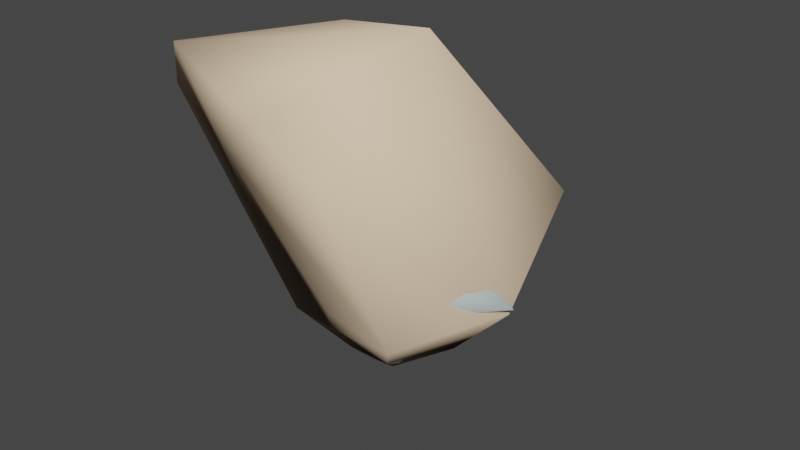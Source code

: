 # Source: w_stickybomb_gib5.blend  (saved by Blender 2.92.15; exported with 4.5.12 LTS)
import bpy
from mathutils import Matrix  # noqa: F401  (used for matrix-valued properties, if any)

bpy.ops.wm.read_factory_settings(use_empty=True)
scene = bpy.context.scene
scene.name = 'w_stickybomb_gib5.qc'

# ---- materials (node trees are filled in below, after node groups)
mat_w_stickybomb_destroyed = bpy.data.materials.new('w_stickybomb_destroyed')
mat_w_stickybomb_destroyed.use_transparent_shadow = False
mat_w_stickybomb_destroyed.diffuse_color = (0.6642, 0.7346, 0.745, 1.0)
mat_phy = bpy.data.materials.new('  phy')
mat_phy.use_transparent_shadow = False
mat_phy.diffuse_color = (0.8925, 0.6687, 0.461, 1.0)

# ---- material node trees

# ---- world
world_world = bpy.data.worlds.new('World'); scene.world = world_world
world_world.use_nodes = True; world_world.node_tree.nodes.clear()
_N = world_world.node_tree.nodes; _L = world_world.node_tree.links
n0 = _N.new('ShaderNodeOutputWorld'); n0.name = 'World Output'; n0.location = (300, 300)
n1 = _N.new('ShaderNodeBackground'); n1.name = 'Background'; n1.location = (10, 300)
n1.inputs[0].default_value = (0.05088, 0.05088, 0.05088, 1.0)
_L.new(n1.outputs[0], n0.inputs[0])
n0.is_active_output = True
world_world.color = (0.05088, 0.05088, 0.05088)
world_world.use_sun_shadow = False
world_world.sun_shadow_jitter_overblur = 0.0

# ---- meshes
me_w_stickybomb_gib5 = bpy.data.meshes.new('w_stickybomb_gib5')
me_w_stickybomb_gib5.from_pydata([(0.6358, 3.672, -1.712), (0.3429, 3.752, -1.776), (-0.04223, 2.728, -1.439), (2.402, 2.025, -2.775), (1.893, 3.3, -1.776), (2.907, 2.449, -1.776), (1.564, 2.729, -2.775), (0.6499, 3.752, -1.776), (0.5355, 3.103, -2.775), (-0.1043, 3.103, -2.775), (0.2654, 2.359, -3.453), (0.337, 1.978, -3.735), (0.9924, 1.739, -3.735), (1.728, 1.46, -3.514), (2.67, 0.9761, -3.025), (2.949, 1.078, -2.775), (3.569, 1.303, -1.776), (3.372, 0.8692, -2.189), (3.671, 0.7219, -1.776), (3.644, 0.0, -2.01), (3.798, 0.0, -1.776), (3.72, -0.4431, -1.776), (1.865, 0.5021, -1.911), (2.51, -0.5546, -1.464), (2.314, 0.4766, -1.47), (-0.5113, 2.247, -2.253), (-0.1812, 1.252, -2.952), (1.395, 1.61, -2.045), (0.9364, 0.9487, -2.837), (1.681, 0.5665, -2.451), (1.585, 1.63, -1.455), (2.001, 1.5, -0.7097), (2.715, 0.2459, -0.6908), (2.783, -0.8934, -0.8821), (0.8982, -0.9714, 2.858), (1.17, -1.554, 2.45), (0.2648, -1.642, 2.888), (1.366, -0.9681, 2.534), (1.469, -1.805, 2.131), (1.85, -1.01, 1.95), (2.218, -1.533, 1.342), (2.2, -0.6, 1.51), (2.48, -1.212, 1.1), (2.82, -1.097, 0.8494), (2.798, -0.1394, 0.2623), (2.19, 1.56, 0.09), (0.5162, 2.875, -0.7928), (0.4948, 2.883, 0.6708), (1.095, 2.337, 1.317), (2.1, 0.87, 1.56), (1.969, 0.3802, 2.101), (1.451, 0.06079, 2.518), (0.9207, 0.0667, 2.82), (0.9903, 0.9939, 2.656), (1.469, 1.395, 2.131), (2.027, -1.711, 3.186), (1.527, -1.291, 3.735), (0.5808, -1.889, 3.735), (1.875, -0.6869, 3.735), (2.949, 1.078, 2.775), (1.796, 1.517, 3.44), (1.875, 0.6869, 3.735), (3.139, 0.0, 2.775), (1.997, 0.0, 3.735), (2.949, -1.078, 2.775), (2.402, -2.025, 2.775), (3.35, -1.681, 1.776), (3.569, -1.303, 1.776), (3.798, 0.0, 1.776), (3.569, 1.303, 1.776), (2.907, 2.449, 1.776), (2.402, 2.025, 2.775), (2.005, 3.206, 1.776), (3.717, 0.0, 1.712), (4.113, -1.13, 1.152), (4.312, 0.0, 1.152), (3.492, -1.275, 1.712), (3.492, 1.275, 1.712), (2.845, 2.397, 1.712), (1.853, 3.229, 1.712), (2.058, 3.585, -0.9263), (2.058, 3.585, -0.05928), (3.159, 2.661, -0.9263), (1.41, 3.84, 0.06), (1.196, 3.899, -0.9263), (4.128, 0.0, -0.9263), (3.878, 1.416, 0.9263), (4.128, 0.0, 0.9263), (3.878, 1.416, -0.9263), (3.159, 2.661, 0.9263), (2.058, 3.585, 0.9263), (1.169, 3.909, 0.9263), (4.051, 1.479, 1.152), (3.3, 2.779, 1.152), (2.15, 3.744, 1.152), (1.828, 3.861, 1.152), (3.699, -0.4974, -1.612), (3.707, 0.0, -1.642), (3.492, 1.275, -1.712), (2.845, 2.397, -1.712), (1.853, 3.229, -1.712), (2.116, 3.664, -4.213), (1.166, 3.191, -2.343), (1.749, 3.029, -2.192), (0.7054, 3.016, -2.725), (0.5821, 2.586, -3.159), (0.8539, 2.102, -3.442), (1.394, 1.791, -3.442), (1.949, 1.797, -3.159), (2.259, 2.119, -2.725), (2.18, 2.605, -2.343), (3.959, 0.585, -0.6968), (3.959, 0.8962, -0.1577), (5.984, 0.0, 0.000379), (3.959, 0.7881, 0.4554), (3.959, 0.3112, 0.8555), (3.959, -0.3112, 0.8555), (3.959, -0.7881, 0.4554), (3.959, -0.8962, -0.1577), (3.959, -0.585, -0.6968), (3.959, 0.0, -0.9097), (3.483, 0.0, 2.178), (3.332, 0.5856, 2.329), (4.231, 0.0, 4.213), (2.951, 0.8972, 2.711), (2.517, 0.789, 3.145), (2.233, 0.3116, 3.428), (2.233, -0.3116, 3.428), (2.517, -0.789, 3.145), (2.951, -0.8972, 2.711), (3.332, -0.5856, 2.329), (1.296, 4.171, -1.232), (3.396, 2.281, 0.4554), (3.472, 2.205, -0.1577), (4.231, 4.231, 0.000379), (3.252, 2.425, -0.6968), (2.839, 2.839, -0.9097), (2.425, 3.252, -0.6968), (2.205, 3.472, -0.1577), (2.281, 3.396, 0.4554), (2.618, 3.059, 0.8555), (3.059, 2.618, 0.8555), (4.312, 0.0, -1.152), (4.051, 1.479, -1.152), (3.3, 2.779, -1.152), (2.15, 3.744, -1.152), (3.933, -1.107, 0.9263), (3.982, -0.8269, -0.9263), (4.15, -0.9168, -1.152)], [], [(0, 1, 2), (3, 4, 5), (6, 4, 3), (6, 7, 4), (8, 7, 6), (8, 1, 7), (9, 1, 8), (8, 10, 9), (6, 10, 8), (11, 10, 6), (12, 11, 6), (6, 13, 12), (3, 13, 6), (3, 14, 13), (15, 14, 3), (5, 15, 3), (16, 15, 5), (16, 17, 15), (18, 17, 16), (17, 18, 19), (19, 18, 20), (20, 21, 19), (22, 23, 24), (25, 26, 27), (27, 26, 28), (28, 29, 27), (27, 29, 22), (27, 22, 30), (30, 22, 24), (30, 24, 31), (31, 24, 32), (24, 23, 32), (32, 23, 33), (34, 35, 36), (35, 34, 37), (37, 38, 35), (39, 38, 37), (38, 39, 40), (40, 39, 41), (40, 41, 42), (41, 43, 42), (44, 43, 41), (43, 44, 33), (33, 44, 32), (44, 45, 32), (32, 45, 31), (45, 46, 31), (46, 30, 31), (2, 30, 46), (2, 27, 30), (25, 27, 2), (47, 46, 45), (45, 48, 47), (49, 48, 45), (45, 44, 49), (49, 44, 41), (41, 50, 49), (39, 50, 41), (39, 51, 50), (37, 51, 39), (51, 37, 52), (52, 37, 34), (52, 53, 51), (53, 50, 51), (54, 50, 53), (54, 49, 50), (48, 49, 54), (55, 56, 57), (56, 55, 58), (59, 60, 61), (59, 61, 62), (62, 61, 63), (58, 62, 63), (64, 62, 58), (58, 55, 64), (55, 65, 64), (65, 66, 64), (64, 66, 67), (68, 64, 67), (62, 64, 68), (62, 68, 59), (59, 68, 69), (69, 70, 59), (59, 70, 71), (70, 72, 71), (71, 60, 59), (73, 74, 75), (76, 74, 73), (67, 66, 76), (76, 73, 67), (67, 73, 68), (73, 77, 68), (68, 77, 69), (77, 78, 69), (69, 78, 70), (78, 72, 70), (79, 72, 78), (80, 81, 82), (83, 81, 80), (80, 84, 83), (85, 86, 87), (88, 86, 85), (88, 82, 86), (86, 82, 89), (82, 81, 89), (89, 81, 90), (90, 81, 83), (83, 91, 90), (17, 22, 15), (22, 29, 15), (29, 14, 15), (26, 11, 12), (28, 26, 12), (13, 28, 12), (13, 29, 28), (14, 29, 13), (60, 53, 61), (61, 53, 52), (61, 52, 63), (52, 58, 63), (34, 58, 52), (34, 56, 58), (34, 57, 56), (36, 57, 34), (92, 73, 75), (77, 73, 92), (93, 77, 92), (78, 77, 93), (93, 79, 78), (94, 79, 93), (94, 95, 79), (9, 10, 25), (25, 10, 26), (10, 11, 26), (96, 21, 97), (97, 21, 20), (97, 20, 18), (98, 97, 18), (16, 98, 18), (16, 5, 98), (98, 5, 99), (5, 4, 99), (99, 4, 100), (4, 7, 100), (100, 7, 0), (7, 1, 0), (101, 102, 103), (101, 104, 102), (101, 105, 104), (101, 106, 105), (101, 107, 106), (101, 108, 107), (101, 109, 108), (101, 110, 109), (101, 103, 110), (111, 112, 113), (112, 114, 113), (114, 115, 113), (115, 116, 113), (116, 117, 113), (117, 118, 113), (118, 119, 113), (119, 120, 113), (120, 111, 113), (121, 122, 123), (122, 124, 123), (124, 125, 123), (125, 126, 123), (126, 127, 123), (127, 128, 123), (128, 129, 123), (129, 130, 123), (130, 121, 123), (87, 86, 75), (75, 86, 92), (86, 89, 92), (92, 89, 93), (89, 90, 93), (93, 90, 94), (90, 95, 94), (91, 95, 90), (2, 46, 0), (46, 84, 0), (84, 131, 0), (132, 133, 134), (133, 135, 134), (135, 136, 134), (136, 137, 134), (137, 138, 134), (138, 139, 134), (139, 140, 134), (140, 141, 134), (141, 132, 134), (91, 83, 47), (47, 83, 46), (83, 84, 46), (142, 143, 85), (85, 143, 88), (143, 144, 88), (88, 144, 82), (144, 145, 82), (82, 145, 80), (145, 84, 80), (131, 84, 145), (42, 43, 76), (76, 43, 74), (74, 43, 146), (146, 43, 33), (147, 146, 33), (147, 33, 148), (142, 97, 143), (143, 97, 98), (99, 143, 98), (144, 143, 99), (100, 144, 99), (145, 144, 100), (100, 131, 145), (0, 131, 100), (47, 48, 91), (91, 48, 95), (79, 95, 48), (17, 19, 22), (22, 19, 23), (19, 21, 23), (21, 96, 23), (33, 23, 96), (148, 33, 96), (55, 57, 35), (35, 57, 36), (1, 9, 2), (2, 9, 25), (79, 48, 72), (54, 72, 48), (71, 72, 54), (76, 66, 42), (42, 66, 40), (71, 54, 60), (60, 54, 53), (85, 147, 142), (142, 147, 148), (148, 96, 142), (142, 96, 97), (75, 74, 87), (87, 74, 146), (146, 147, 87), (87, 147, 85), (35, 38, 55), (55, 38, 65), (38, 40, 65), (65, 40, 66)])
me_w_stickybomb_gib5.polygons.foreach_set('use_smooth', [True] * 250)
_k = set([(0, 2), (0, 100), (0, 131), (1, 2), (1, 7), (1, 9), (2, 25), (2, 46), (4, 5), (4, 7), (5, 16), (9, 10), (9, 25), (10, 11), (11, 12), (11, 26), (12, 13), (13, 14), (14, 15), (14, 29), (15, 17), (16, 18), (17, 19), (17, 22), (18, 20), (19, 21), (20, 21), (21, 96), (22, 23), (22, 29), (23, 33), (25, 26), (26, 28), (28, 29), (32, 33), (33, 43), (33, 148), (34, 36), (34, 52), (35, 36), (35, 38), (35, 55), (36, 57), (38, 40), (40, 42), (40, 66), (42, 43), (42, 76), (46, 47), (46, 84), (47, 48), (47, 91), (48, 54), (48, 79), (52, 53), (53, 54), (53, 60), (54, 71), (55, 57), (55, 65), (56, 57), (56, 58), (58, 63), (60, 61), (60, 71), (61, 63), (65, 66), (66, 67), (66, 76), (67, 68), (68, 69), (69, 70), (70, 72), (71, 72), (72, 79), (73, 76), (73, 77), (74, 75), (74, 76), (74, 146), (75, 92), (77, 78), (78, 79), (79, 95), (80, 82), (80, 84), (82, 88), (83, 84), (83, 91), (84, 131), (85, 88), (85, 147), (86, 87), (86, 89), (87, 146), (89, 90), (90, 91), (91, 95), (92, 93), (93, 94), (94, 95), (96, 97), (96, 148), (97, 98), (98, 99), (99, 100), (131, 145), (142, 143), (142, 148), (143, 144), (144, 145), (146, 147), (147, 148)])
me_w_stickybomb_gib5.attributes.new('sharp_edge', 'BOOLEAN', 'EDGE').data.foreach_set('value', [ (min(e.vertices), max(e.vertices)) in _k for e in me_w_stickybomb_gib5.edges])
_uv = me_w_stickybomb_gib5.uv_layers.new(name='UVMap')
_uv.uv.foreach_set('vector', [0.845, 0.3506, 0.8489, 0.3464, 0.8648, 0.3607, 0.6194, 0.5765, 0.578, 0.7082, 0.6774, 0.6252, 0.5402, 0.6428, 0.578, 0.7082, 0.6194, 0.5765, 0.5402, 0.6428, 0.4563, 0.7525, 0.578, 0.7082, 0.4432, 0.6781, 0.4563, 0.7525, 0.5402, 0.6428, 0.4432, 0.6781, 0.4263, 0.7525, 0.4563, 0.7525, 0.3828, 0.6781, 0.4263, 0.7525, 0.4432, 0.6781, 0.4432, 0.6781, 0.429, 0.598, 0.3828, 0.6781, 0.5402, 0.6428, 0.429, 0.598, 0.4432, 0.6781, 0.4232, 0.5646, 0.429, 0.598, 0.5402, 0.6428, 0.4826, 0.5431, 0.4232, 0.5646, 0.5402, 0.6428, 0.5402, 0.6428, 0.5513, 0.5194, 0.4826, 0.5431, 0.6194, 0.5765, 0.5513, 0.5194, 0.5402, 0.6428, 0.6194, 0.5765, 0.6428, 0.4768, 0.5513, 0.5194, 0.671, 0.487, 0.6428, 0.4768, 0.6194, 0.5765, 0.6774, 0.6252, 0.671, 0.487, 0.6194, 0.5765, 0.7419, 0.5128, 0.671, 0.487, 0.6774, 0.6252, 0.7419, 0.5128, 0.7184, 0.4688, 0.671, 0.487, 0.7519, 0.456, 0.7184, 0.4688, 0.7419, 0.5128, 0.7184, 0.4688, 0.7519, 0.456, 0.7467, 0.3853, 0.7467, 0.3853, 0.7519, 0.456, 0.7643, 0.3853, 0.7643, 0.3853, 0.7567, 0.342, 0.7467, 0.3853, 0.0, 0.0, 0.0, 0.0, 0.0, 0.0, 0.0, 0.0, 0.0, 0.0, 0.0, 0.0, 0.0, 0.0, 0.0, 0.0, 0.0, 0.0, 0.0, 0.0, 0.0, 0.0, 0.0, 0.0, 0.0, 0.0, 0.0, 0.0, 0.0, 0.0, 0.0, 0.0, 0.0, 0.0, 0.0, 0.0, 0.0, 0.0, 0.0, 0.0, 0.0, 0.0, 0.0, 0.0, 0.0, 0.0, 0.0, 0.0, 0.0, 0.0, 0.0, 0.0, 0.0, 0.0, 0.0, 0.0, 0.0, 0.0, 0.0, 0.0, 0.0, 0.0, 0.0, 0.0, 0.0, 0.0, 0.0, 0.0, 0.0, 0.0, 0.0, 0.0, 0.0, 0.0, 0.0, 0.0, 0.0, 0.0, 0.0, 0.0, 0.0, 0.0, 0.0, 0.0, 0.0, 0.0, 0.0, 0.0, 0.0, 0.0, 0.0, 0.0, 0.0, 0.0, 0.0, 0.0, 0.0, 0.0, 0.0, 0.0, 0.0, 0.0, 0.0, 0.0, 0.0, 0.0, 0.0, 0.0, 0.0, 0.0, 0.0, 0.0, 0.0, 0.0, 0.0, 0.0, 0.0, 0.0, 0.0, 0.0, 0.0, 0.0, 0.0, 0.0, 0.0, 0.0, 0.0, 0.0, 0.0, 0.0, 0.0, 0.0, 0.0, 0.0, 0.0, 0.0, 0.0, 0.0, 0.0, 0.0, 0.0, 0.0, 0.0, 0.0, 0.0, 0.0, 0.0, 0.0, 0.0, 0.0, 0.0, 0.0, 0.0, 0.0, 0.0, 0.0, 0.0, 0.0, 0.0, 0.0, 0.0, 0.0, 0.0, 0.0, 0.0, 0.0, 0.0, 0.0, 0.0, 0.0, 0.0, 0.0, 0.0, 0.0, 0.0, 0.0, 0.0, 0.0, 0.0, 0.0, 0.0, 0.0, 0.0, 0.0, 0.0, 0.0, 0.0, 0.0, 0.0, 0.0, 0.0, 0.0, 0.0, 0.0, 0.0, 0.0, 0.0, 0.0, 0.0, 0.0, 0.0, 0.0, 0.0, 0.0, 0.0, 0.0, 0.0, 0.0, 0.0, 0.0, 0.0, 0.0, 0.0, 0.0, 0.0, 0.0, 0.0, 0.0, 0.0, 0.0, 0.0, 0.0, 0.0, 0.0, 0.0, 0.0, 0.0, 0.0, 0.0, 0.0, 0.0, 0.0, 0.0, 0.0, 0.0, 0.0, 0.0, 0.0, 0.0, 0.0, 0.0, 0.0, 0.0, 0.0, 0.0, 0.0, 0.0, 0.0, 0.0, 0.0, 0.0, 0.0, 0.0, 0.0, 0.0, 0.0, 0.0, 0.0, 0.0, 0.0, 0.0, 0.0, 0.0, 0.0, 0.0, 0.0, 0.0, 0.0, 0.0, 0.0, 0.5815, 0.2259, 0.531, 0.2683, 0.4453, 0.214, 0.531, 0.2683, 0.5815, 0.2259, 0.5627, 0.323, 0.671, 0.487, 0.5582, 0.5252, 0.5627, 0.4476, 0.671, 0.487, 0.5627, 0.4476, 0.6889, 0.3853, 0.6889, 0.3853, 0.5627, 0.4476, 0.5736, 0.3853, 0.5627, 0.323, 0.6889, 0.3853, 0.5736, 0.3853, 0.6709, 0.2836, 0.6889, 0.3853, 0.5627, 0.323, 0.5627, 0.323, 0.5815, 0.2259, 0.6709, 0.2836, 0.5815, 0.2259, 0.6193, 0.1942, 0.6709, 0.2836, 0.6193, 0.1942, 0.7205, 0.2208, 0.6709, 0.2836, 0.6709, 0.2836, 0.7205, 0.2208, 0.7419, 0.2578, 0.7643, 0.3853, 0.6709, 0.2836, 0.7419, 0.2578, 0.6889, 0.3853, 0.6709, 0.2836, 0.7643, 0.3853, 0.6889, 0.3853, 0.7643, 0.3853, 0.671, 0.487, 0.671, 0.487, 0.7643, 0.3853, 0.7419, 0.5128, 0.7419, 0.5128, 0.6774, 0.6252, 0.671, 0.487, 0.671, 0.487, 0.6774, 0.6252, 0.6194, 0.5765, 0.6774, 0.6252, 0.5889, 0.699, 0.6194, 0.5765, 0.6194, 0.5765, 0.5582, 0.5252, 0.671, 0.487, 0.9932, 0.9933, 0.9143, 0.9362, 0.9932, 0.9362, 0.89, 0.9933, 0.9143, 0.9362, 0.9932, 0.9933, 0.7419, 0.2578, 0.7205, 0.2208, 0.749, 0.2554, 0.749, 0.2554, 0.7718, 0.3854, 0.7419, 0.2578, 0.7419, 0.2578, 0.7718, 0.3854, 0.7643, 0.3853, 0.7718, 0.3854, 0.7489, 0.5155, 0.7643, 0.3853, 0.7643, 0.3853, 0.7489, 0.5155, 0.7419, 0.5128, 0.7489, 0.5155, 0.683, 0.6301, 0.7419, 0.5128, 0.7419, 0.5128, 0.683, 0.6301, 0.6774, 0.6252, 0.683, 0.6301, 0.5889, 0.699, 0.6774, 0.6252, 0.5817, 0.7146, 0.5889, 0.699, 0.683, 0.6301, 0.6631, 0.7785, 0.6631, 0.8424, 0.7741, 0.7785, 0.5912, 0.8514, 0.6631, 0.8424, 0.6631, 0.7785, 0.6631, 0.7785, 0.5924, 0.7785, 0.5912, 0.8514, 0.9966, 0.7785, 0.8853, 0.915, 0.9966, 0.915, 0.8853, 0.7785, 0.8853, 0.915, 0.9966, 0.7785, 0.8853, 0.7785, 0.7741, 0.7785, 0.8853, 0.915, 0.8853, 0.915, 0.7741, 0.7785, 0.7741, 0.915, 0.7741, 0.7785, 0.6631, 0.8424, 0.7741, 0.915, 0.7741, 0.915, 0.6631, 0.8424, 0.6631, 0.915, 0.6631, 0.915, 0.6631, 0.8424, 0.5912, 0.8514, 0.5912, 0.8514, 0.5902, 0.915, 0.6631, 0.915, 0.9461, 0.3049, 0.9188, 0.3153, 0.9371, 0.2942, 0.9188, 0.3153, 0.9137, 0.3059, 0.9371, 0.2942, 0.9137, 0.3059, 0.9306, 0.2909, 0.9371, 0.2942, 0.8774, 0.2943, 0.8846, 0.2733, 0.8975, 0.275, 0.8988, 0.2973, 0.8774, 0.2943, 0.8975, 0.275, 0.9118, 0.28, 0.8988, 0.2973, 0.8975, 0.275, 0.9118, 0.28, 0.9137, 0.3059, 0.8988, 0.2973, 0.9306, 0.2909, 0.9137, 0.3059, 0.9118, 0.28, 0.8467, 0.4651, 0.8651, 0.4512, 0.8582, 0.477, 0.8582, 0.477, 0.8651, 0.4512, 0.88, 0.4607, 0.8582, 0.477, 0.88, 0.4607, 0.8688, 0.4845, 0.88, 0.4607, 0.881, 0.4891, 0.8688, 0.4845, 0.8971, 0.4699, 0.881, 0.4891, 0.88, 0.4607, 0.8971, 0.4699, 0.8939, 0.4907, 0.881, 0.4891, 0.8971, 0.4699, 0.9145, 0.4871, 0.8939, 0.4907, 0.9143, 0.4696, 0.9145, 0.4871, 0.8971, 0.4699, 0.8853, 0.9362, 0.9966, 0.9933, 0.9966, 0.9362, 0.8853, 0.9933, 0.9966, 0.9933, 0.8853, 0.9362, 0.7741, 0.9362, 0.8853, 0.9933, 0.8853, 0.9362, 0.7741, 0.9933, 0.8853, 0.9933, 0.7741, 0.9362, 0.7741, 0.9362, 0.6631, 0.9933, 0.7741, 0.9933, 0.6631, 0.9362, 0.6631, 0.9933, 0.7741, 0.9362, 0.6631, 0.9362, 0.6378, 0.9362, 0.6631, 0.9933, 0.8698, 0.3352, 0.887, 0.325, 0.8821, 0.3513, 0.8821, 0.3513, 0.887, 0.325, 0.9038, 0.3424, 0.887, 0.325, 0.8953, 0.3219, 0.9038, 0.3424, 0.7629, 0.3347, 0.7567, 0.342, 0.7718, 0.3854, 0.7718, 0.3854, 0.7567, 0.342, 0.7643, 0.3853, 0.7718, 0.3854, 0.7643, 0.3853, 0.7519, 0.456, 0.7489, 0.5155, 0.7718, 0.3854, 0.7519, 0.456, 0.7419, 0.5128, 0.7489, 0.5155, 0.7519, 0.456, 0.7419, 0.5128, 0.6774, 0.6252, 0.7489, 0.5155, 0.7489, 0.5155, 0.6774, 0.6252, 0.683, 0.6301, 0.6774, 0.6252, 0.578, 0.7082, 0.683, 0.6301, 0.683, 0.6301, 0.578, 0.7082, 0.5817, 0.7146, 0.578, 0.7082, 0.4563, 0.7525, 0.5817, 0.7146, 0.5817, 0.7146, 0.4563, 0.7525, 0.4577, 0.7598, 0.4563, 0.7525, 0.4263, 0.7525, 0.4577, 0.7598, 0.8575, 0.127, 0.7747, 0.05751, 0.7494, 0.127, 0.8575, 0.127, 0.8387, 0.02054, 0.7747, 0.05751, 0.8575, 0.127, 0.9115, 0.03338, 0.8387, 0.02054, 0.8575, 0.127, 0.9591, 0.09003, 0.9115, 0.03338, 0.8575, 0.127, 0.9591, 0.164, 0.9591, 0.09003, 0.8575, 0.127, 0.9115, 0.2206, 0.9591, 0.164, 0.8575, 0.127, 0.8387, 0.2335, 0.9115, 0.2206, 0.8575, 0.127, 0.7747, 0.1965, 0.8387, 0.2335, 0.8575, 0.127, 0.7494, 0.127, 0.7747, 0.1965, 0.7884, 0.5578, 0.7515, 0.6218, 0.8578, 0.6405, 0.7515, 0.6218, 0.7643, 0.6945, 0.8578, 0.6405, 0.7643, 0.6945, 0.8209, 0.742, 0.8578, 0.6405, 0.8209, 0.742, 0.8947, 0.742, 0.8578, 0.6405, 0.8947, 0.742, 0.9513, 0.6945, 0.8578, 0.6405, 0.9513, 0.6945, 0.9641, 0.6218, 0.8578, 0.6405, 0.9641, 0.6218, 0.9272, 0.5578, 0.8578, 0.6405, 0.9272, 0.5578, 0.8578, 0.5326, 0.8578, 0.6405, 0.8578, 0.5326, 0.7884, 0.5578, 0.8578, 0.6405, 0.7494, 0.127, 0.7747, 0.05751, 0.8575, 0.127, 0.7747, 0.05751, 0.8387, 0.02054, 0.8575, 0.127, 0.8387, 0.02054, 0.9115, 0.03338, 0.8575, 0.127, 0.9115, 0.03338, 0.9591, 0.09003, 0.8575, 0.127, 0.9591, 0.09003, 0.9591, 0.164, 0.8575, 0.127, 0.9591, 0.164, 0.9115, 0.2206, 0.8575, 0.127, 0.9115, 0.2206, 0.8387, 0.2335, 0.8575, 0.127, 0.8387, 0.2335, 0.7747, 0.1965, 0.8575, 0.127, 0.7747, 0.1965, 0.7494, 0.127, 0.8575, 0.127, 0.9966, 0.915, 0.8853, 0.915, 0.9966, 0.9362, 0.9966, 0.9362, 0.8853, 0.915, 0.8853, 0.9362, 0.8853, 0.915, 0.7741, 0.915, 0.8853, 0.9362, 0.8853, 0.9362, 0.7741, 0.915, 0.7741, 0.9362, 0.7741, 0.915, 0.6631, 0.915, 0.7741, 0.9362, 0.7741, 0.9362, 0.6631, 0.915, 0.6631, 0.9362, 0.6631, 0.915, 0.6378, 0.9362, 0.6631, 0.9362, 0.5902, 0.915, 0.6378, 0.9362, 0.6631, 0.915, 0.8648, 0.3607, 0.8532, 0.3719, 0.845, 0.3506, 0.8532, 0.3719, 0.8317, 0.3635, 0.845, 0.3506, 0.8317, 0.3635, 0.8281, 0.3565, 0.845, 0.3506, 0.9513, 0.6945, 0.9641, 0.6218, 0.8578, 0.6405, 0.9641, 0.6218, 0.9272, 0.5578, 0.8578, 0.6405, 0.9272, 0.5578, 0.8578, 0.5326, 0.8578, 0.6405, 0.8578, 0.5326, 0.7884, 0.5578, 0.8578, 0.6405, 0.7884, 0.5578, 0.7515, 0.6218, 0.8578, 0.6405, 0.7515, 0.6218, 0.7643, 0.6945, 0.8578, 0.6405, 0.7643, 0.6945, 0.8209, 0.742, 0.8578, 0.6405, 0.8209, 0.742, 0.8947, 0.742, 0.8578, 0.6405, 0.8947, 0.742, 0.9513, 0.6945, 0.8578, 0.6405, 0.8235, 0.3981, 0.8256, 0.3814, 0.8468, 0.3985, 0.8468, 0.3985, 0.8256, 0.3814, 0.8532, 0.3719, 0.8256, 0.3814, 0.8317, 0.3635, 0.8532, 0.3719, 0.9966, 0.9362, 0.8853, 0.9362, 0.9966, 0.915, 0.9966, 0.915, 0.8853, 0.9362, 0.8853, 0.915, 0.8853, 0.9362, 0.7741, 0.9362, 0.8853, 0.915, 0.8853, 0.915, 0.7741, 0.9362, 0.7741, 0.915, 0.7741, 0.9362, 0.6631, 0.9362, 0.7741, 0.915, 0.7741, 0.915, 0.6631, 0.9362, 0.6631, 0.915, 0.6631, 0.9362, 0.5924, 0.915, 0.6631, 0.915, 0.5709, 0.9362, 0.5924, 0.915, 0.6631, 0.9362, 0.9289, 0.3855, 0.9357, 0.3809, 0.9469, 0.3982, 0.9469, 0.3982, 0.9357, 0.3809, 0.9592, 0.3883, 0.9592, 0.3883, 0.9357, 0.3809, 0.9562, 0.3838, 0.9562, 0.3838, 0.9357, 0.3809, 0.9373, 0.3484, 0.9596, 0.349, 0.9562, 0.3838, 0.9373, 0.3484, 0.9596, 0.349, 0.9373, 0.3484, 0.9629, 0.3446, 0.9966, 0.9362, 0.9966, 0.9933, 0.8853, 0.9362, 0.8853, 0.9362, 0.9966, 0.9933, 0.8853, 0.9933, 0.7741, 0.9933, 0.8853, 0.9362, 0.8853, 0.9933, 0.7741, 0.9362, 0.8853, 0.9362, 0.7741, 0.9933, 0.6631, 0.9933, 0.7741, 0.9362, 0.7741, 0.9933, 0.6631, 0.9362, 0.7741, 0.9362, 0.6631, 0.9933, 0.6631, 0.9933, 0.5709, 0.9362, 0.6631, 0.9362, 0.5523, 0.9933, 0.5709, 0.9362, 0.6631, 0.9933, 0.8468, 0.3985, 0.8464, 0.4178, 0.8235, 0.3981, 0.8235, 0.3981, 0.8464, 0.4178, 0.8151, 0.408, 0.8236, 0.4213, 0.8151, 0.408, 0.8464, 0.4178, 0.9461, 0.3049, 0.9536, 0.3205, 0.9188, 0.3153, 0.9188, 0.3153, 0.9536, 0.3205, 0.9323, 0.3358, 0.9536, 0.3205, 0.9549, 0.3298, 0.9323, 0.3358, 0.9549, 0.3298, 0.9545, 0.333, 0.9323, 0.3358, 0.9373, 0.3484, 0.9323, 0.3358, 0.9545, 0.333, 0.9629, 0.3446, 0.9373, 0.3484, 0.9545, 0.333, 0.9099, 0.426, 0.8813, 0.4304, 0.8975, 0.4087, 0.8975, 0.4087, 0.8813, 0.4304, 0.8793, 0.4131, 0.8489, 0.3464, 0.8698, 0.3352, 0.8648, 0.3607, 0.8648, 0.3607, 0.8698, 0.3352, 0.8821, 0.3513, 0.8236, 0.4213, 0.8464, 0.4178, 0.8222, 0.4241, 0.8539, 0.4409, 0.8222, 0.4241, 0.8464, 0.4178, 0.8325, 0.4521, 0.8222, 0.4241, 0.8539, 0.4409, 0.9469, 0.3982, 0.9413, 0.404, 0.9289, 0.3855, 0.9289, 0.3855, 0.9413, 0.404, 0.9223, 0.3915, 0.8325, 0.4521, 0.8539, 0.4409, 0.8467, 0.4651, 0.8467, 0.4651, 0.8539, 0.4409, 0.8651, 0.4512, 0.9932, 0.915, 0.9329, 0.915, 0.9932, 0.9362, 0.9932, 0.9362, 0.9329, 0.915, 0.9292, 0.9362, 0.9292, 0.9362, 0.9529, 0.9933, 0.9932, 0.9362, 0.9932, 0.9362, 0.9529, 0.9933, 0.9932, 0.9933, 0.9932, 0.9362, 0.9143, 0.9362, 0.9932, 0.915, 0.9932, 0.915, 0.9143, 0.9362, 0.9125, 0.915, 0.9125, 0.915, 0.9329, 0.7785, 0.9932, 0.915, 0.9932, 0.915, 0.9329, 0.7785, 0.9932, 0.7785, 0.8975, 0.4087, 0.9056, 0.404, 0.9099, 0.426, 0.9099, 0.426, 0.9056, 0.404, 0.9202, 0.4199, 0.9056, 0.404, 0.9223, 0.3915, 0.9202, 0.4199, 0.9202, 0.4199, 0.9223, 0.3915, 0.9413, 0.404])
me_w_stickybomb_gib5.materials.append(mat_w_stickybomb_destroyed)
me_w_stickybomb_gib5.use_remesh_fix_poles = True
me_w_stickybomb_gib5.use_remesh_preserve_attributes = False
me_w_stickybomb_gib5.use_mirror_vertex_groups = False
me_w_stickybomb_gib5.update()
me_w_stickybomb_gib5.normals_split_custom_set([tuple(v) for v in zip(*[iter([0.03576, 0.5289, 0.8479, -0.05478, 0.4922, 0.8688, -0.108, 0.3472, 0.9316, 0.572, 0.4799, -0.6652, 0.4174, 0.723, -0.5505, 0.6395, 0.5366, -0.5505, 0.3735, 0.6465, -0.6652, 0.4174, 0.723, -0.5505, 0.572, 0.4799, -0.6652, 0.3735, 0.6465, -0.6652, 0.145, 0.8221, -0.5505, 0.4174, 0.723, -0.5505, 0.1297, 0.7407, -0.6592, 0.145, 0.8221, -0.5505, 0.3735, 0.6465, -0.6652, 0.1297, 0.7407, -0.6592, 0.0, 0.8387, -0.5446, 0.145, 0.8221, -0.5505, -2.1e-08, 0.7623, -0.6472, 0.0, 0.8387, -0.5446, 0.1297, 0.7407, -0.6592, 0.1297, 0.7407, -0.6592, 0.1122, 0.6458, -0.7552, -2.1e-08, 0.7623, -0.6472, 0.3735, 0.6465, -0.6652, 0.1122, 0.6458, -0.7552, 0.1297, 0.7407, -0.6592, 0.2227, 0.6099, -0.7606, 0.1122, 0.6458, -0.7552, 0.3735, 0.6465, -0.6652, 0.322, 0.557, -0.7656, 0.2227, 0.6099, -0.7606, 0.3735, 0.6465, -0.6652, 0.3735, 0.6465, -0.6652, 0.4928, 0.4135, -0.7656, 0.322, 0.557, -0.7656, 0.572, 0.4799, -0.6652, 0.4928, 0.4135, -0.7656, 0.3735, 0.6465, -0.6652, 0.572, 0.4799, -0.6652, 0.5621, 0.3245, -0.7608, 0.4928, 0.4135, -0.7656, 0.7175, 0.3018, -0.6278, 0.5621, 0.3245, -0.7608, 0.572, 0.4799, -0.6652, 0.6395, 0.5366, -0.5505, 0.7175, 0.3018, -0.6278, 0.572, 0.4799, -0.6652, 0.7845, 0.2855, -0.5505, 0.7175, 0.3018, -0.6278, 0.6395, 0.5366, -0.5505, 0.7845, 0.2855, -0.5505, 0.8259, 0.1456, -0.5446, 0.7175, 0.3018, -0.6278, 0.8259, 0.1456, -0.5446, 0.8259, 0.1456, -0.5446, 0.7845, 0.2855, -0.5505, 0.8259, 0.1456, -0.5446, 0.8259, 0.1456, -0.5446, 0.8348, 6.311e-06, -0.5505, 0.8348, 6.311e-06, -0.5505, 0.8259, 0.1456, -0.5446, 0.8348, 5.509e-06, -0.5505, 0.8348, 5.509e-06, -0.5505, 0.8259, -0.1456, -0.5446, 0.8348, 6.311e-06, -0.5505, -0.7491, -0.3142, 0.5832, -0.8188, -0.1391, 0.557, -0.822, -0.2949, 0.4871, -0.3463, -0.716, 0.6062, -0.2742, -0.632, 0.7249, -0.5748, -0.5779, 0.5794, -0.5748, -0.5779, 0.5794, -0.2742, -0.632, 0.7249, -0.5245, -0.542, 0.6566, -0.5245, -0.542, 0.6566, -0.7352, -0.4113, 0.5388, -0.5748, -0.5779, 0.5794, -0.5748, -0.5779, 0.5794, -0.7352, -0.4113, 0.5388, -0.7491, -0.3142, 0.5832, -0.5748, -0.5779, 0.5794, -0.7491, -0.3142, 0.5832, -0.6636, -0.6094, 0.4339, -0.6636, -0.6094, 0.4339, -0.7491, -0.3142, 0.5832, -0.822, -0.2949, 0.4871, -0.6636, -0.6094, 0.4339, -0.822, -0.2949, 0.4871, -0.7589, -0.6115, 0.224, -0.7589, -0.6115, 0.224, -0.822, -0.2949, 0.4871, -0.9378, -0.2764, 0.2101, -0.822, -0.2949, 0.4871, -0.8188, -0.1391, 0.557, -0.9378, -0.2764, 0.2101, -0.9378, -0.2764, 0.2101, -0.8188, -0.1391, 0.557, -0.9092, -0.1442, 0.3906, -0.5102, 0.2279, -0.8293, -0.5621, 0.3062, -0.7683, -0.4339, 0.3725, -0.8204, -0.5621, 0.3062, -0.7683, -0.5102, 0.2279, -0.8293, -0.6292, 0.1627, -0.76, -0.6292, 0.1627, -0.76, -0.7373, 0.2011, -0.645, -0.5621, 0.3062, -0.7683, -0.7844, 0.1356, -0.6053, -0.7373, 0.2011, -0.645, -0.6292, 0.1627, -0.76, -0.7373, 0.2011, -0.645, -0.7844, 0.1356, -0.6053, -0.7602, 0.1324, -0.636, -0.7602, 0.1324, -0.636, -0.7844, 0.1356, -0.6053, -0.8476, -0.02766, -0.53, -0.7602, 0.1324, -0.636, -0.8476, -0.02766, -0.53, -0.7754, -0.05633, -0.629, -0.8476, -0.02766, -0.53, -0.9486, -0.134, -0.2867, -0.7754, -0.05633, -0.629, -0.9504, -0.2297, -0.2098, -0.9486, -0.134, -0.2867, -0.8476, -0.02766, -0.53, -0.9486, -0.134, -0.2867, -0.9504, -0.2297, -0.2098, -0.9987, -0.03589, 0.0366, -0.9987, -0.03589, 0.0366, -0.9504, -0.2297, -0.2098, -0.9378, -0.2764, 0.2101, -0.9504, -0.2297, -0.2098, -0.8358, -0.5387, -0.1062, -0.9378, -0.2764, 0.2101, -0.9378, -0.2764, 0.2101, -0.8358, -0.5387, -0.1062, -0.7589, -0.6115, 0.224, -0.8358, -0.5387, -0.1062, -0.6152, -0.7498, 0.2435, -0.7589, -0.6115, 0.224, -0.6152, -0.7498, 0.2435, -0.6636, -0.6094, 0.4339, -0.7589, -0.6115, 0.224, -0.4933, -0.7489, 0.4425, -0.6636, -0.6094, 0.4339, -0.6152, -0.7498, 0.2435, -0.4933, -0.7489, 0.4425, -0.5748, -0.5779, 0.5794, -0.6636, -0.6094, 0.4339, -0.3463, -0.716, 0.6062, -0.5748, -0.5779, 0.5794, -0.4933, -0.7489, 0.4425, -0.6853, -0.7245, -0.07386, -0.6152, -0.7498, 0.2435, -0.8358, -0.5387, -0.1062, -0.8358, -0.5387, -0.1062, -0.7488, -0.5878, -0.3061, -0.6853, -0.7245, -0.07386, -0.8669, -0.3529, -0.3521, -0.7488, -0.5878, -0.3061, -0.8358, -0.5387, -0.1062, -0.8358, -0.5387, -0.1062, -0.9504, -0.2297, -0.2098, -0.8669, -0.3529, -0.3521, -0.8669, -0.3529, -0.3521, -0.9504, -0.2297, -0.2098, -0.8476, -0.02766, -0.53, -0.8476, -0.02766, -0.53, -0.785, -0.1545, -0.5999, -0.8669, -0.3529, -0.3521, -0.7844, 0.1356, -0.6053, -0.785, -0.1545, -0.5999, -0.8476, -0.02766, -0.53, -0.7844, 0.1356, -0.6053, -0.5881, -0.05832, -0.8067, -0.785, -0.1545, -0.5999, -0.6292, 0.1627, -0.76, -0.5881, -0.05832, -0.8067, -0.7844, 0.1356, -0.6053, -0.5881, -0.05832, -0.8067, -0.6292, 0.1627, -0.76, -0.512, -0.05502, -0.8572, -0.512, -0.05502, -0.8572, -0.6292, 0.1627, -0.76, -0.5102, 0.2279, -0.8293, -0.512, -0.05502, -0.8572, -0.5383, -0.168, -0.8258, -0.5881, -0.05832, -0.8067, -0.5383, -0.168, -0.8258, -0.785, -0.1545, -0.5999, -0.5881, -0.05832, -0.8067, -0.7007, -0.3733, -0.608, -0.785, -0.1545, -0.5999, -0.5383, -0.168, -0.8258, -0.7007, -0.3733, -0.608, -0.8669, -0.3529, -0.3521, -0.785, -0.1545, -0.5999, -0.7488, -0.5878, -0.3061, -0.8669, -0.3529, -0.3521, -0.7007, -0.3733, -0.608, 0.5147, -0.3867, 0.7652, 0.4636, -0.4472, 0.7649, 0.3535, -0.559, 0.75, 0.4636, -0.4472, 0.7649, 0.5147, -0.3867, 0.7652, 0.5911, -0.2554, 0.7651, 0.7016, 0.2554, 0.6652, 0.5621, 0.3245, 0.7608, 0.6045, 0.22, 0.7656, 0.7016, 0.2554, 0.6652, 0.6045, 0.22, 0.7656, 0.7466, 2.65e-07, 0.6652, 0.7466, 2.65e-07, 0.6652, 0.6045, 0.22, 0.7656, 0.6433, 0.0, 0.7656, 0.5911, -0.2554, 0.7651, 0.7466, 2.65e-07, 0.6652, 0.6433, 0.0, 0.7656, 0.6751, -0.2701, 0.6865, 0.7466, 2.65e-07, 0.6652, 0.5911, -0.2554, 0.7651, 0.5911, -0.2554, 0.7651, 0.5147, -0.3867, 0.7652, 0.6751, -0.2701, 0.6865, 0.5147, -0.3867, 0.7652, 0.651, -0.3758, 0.6596, 0.6751, -0.2701, 0.6865, 0.651, -0.3758, 0.6596, 0.7263, -0.4193, 0.5446, 0.6751, -0.2701, 0.6865, 0.6751, -0.2701, 0.6865, 0.7263, -0.4193, 0.5446, 0.7845, -0.2855, 0.5505, 0.8348, 0.0, 0.5505, 0.6751, -0.2701, 0.6865, 0.7845, -0.2855, 0.5505, 0.7466, 2.65e-07, 0.6652, 0.6751, -0.2701, 0.6865, 0.8348, 0.0, 0.5505, 0.7466, 2.65e-07, 0.6652, 0.8348, 0.0, 0.5505, 0.7016, 0.2554, 0.6652, 0.7016, 0.2554, 0.6652, 0.8348, 0.0, 0.5505, 0.7845, 0.2855, 0.5505, 0.7845, 0.2855, 0.5505, 0.6395, 0.5366, 0.5505, 0.7016, 0.2554, 0.6652, 0.7016, 0.2554, 0.6652, 0.6395, 0.5366, 0.5505, 0.6201, 0.4704, 0.6278, 0.6395, 0.5366, 0.5505, 0.5391, 0.6425, 0.5446, 0.6201, 0.4704, 0.6278, 0.6201, 0.4704, 0.6278, 0.5621, 0.3245, 0.7608, 0.7016, 0.2554, 0.6652, 0.6854, -2.955e-06, 0.7282, 0.6804, -0.12, 0.723, 0.6854, -8.159e-07, 0.7282, 0.6804, -0.12, 0.723, 0.6804, -0.12, 0.723, 0.6854, -2.955e-06, 0.7282, 0.5804, -0.2112, -0.7864, 0.54, -0.3117, -0.7818, 0.5804, -0.2113, -0.7864, 0.5804, -0.2113, -0.7864, 0.6176, 1.709e-07, -0.7865, 0.5804, -0.2112, -0.7864, 0.5804, -0.2112, -0.7864, 0.6176, 1.709e-07, -0.7865, 0.6176, -2.769e-06, -0.7865, 0.6176, 1.709e-07, -0.7865, 0.5804, 0.2113, -0.7864, 0.6176, -2.769e-06, -0.7865, 0.6176, -2.769e-06, -0.7865, 0.5804, 0.2113, -0.7864, 0.5804, 0.2113, -0.7864, 0.5804, 0.2113, -0.7864, 0.4731, 0.397, -0.7865, 0.5804, 0.2113, -0.7864, 0.5804, 0.2113, -0.7864, 0.4731, 0.397, -0.7865, 0.4731, 0.397, -0.7865, 0.4731, 0.397, -0.7865, 0.4008, 0.4776, -0.7818, 0.4731, 0.397, -0.7865, 0.4008, 0.4776, -0.7818, 0.4008, 0.4776, -0.7818, 0.4731, 0.397, -0.7865, 0.456, 0.8899, -0.005656, 0.5111, 0.8595, 0.0, 0.766, 0.6428, 0.0, 0.35, 0.9368, 0.0008317, 0.5111, 0.8595, 0.0, 0.456, 0.8899, -0.005656, 0.456, 0.8899, -0.005656, 0.342, 0.9395, -0.01816, 0.35, 0.9368, 0.0008317, 1.0, 7.706e-08, 0.0, 0.9397, 0.342, 0.0, 1.0, 1.686e-06, -2.688e-07, 0.9397, 0.342, 0.0, 0.9397, 0.342, 0.0, 1.0, 7.706e-08, 0.0, 0.9397, 0.342, 0.0, 0.766, 0.6428, 0.0, 0.9397, 0.342, 0.0, 0.9397, 0.342, 0.0, 0.766, 0.6428, 0.0, 0.766, 0.6428, 0.0, 0.766, 0.6428, 0.0, 0.5111, 0.8595, 0.0, 0.766, 0.6428, 0.0, 0.766, 0.6428, 0.0, 0.5111, 0.8595, 0.0, 0.456, 0.8899, 0.006982, 0.456, 0.8899, 0.006982, 0.5111, 0.8595, 0.0, 0.35, 0.9368, 0.0008317, 0.35, 0.9368, 0.0008317, 0.3419, 0.9395, 0.02068, 0.456, 0.8899, 0.006982, 0.2465, -0.9266, -0.2839, 0.2465, -0.9266, -0.2839, 0.2465, -0.9266, -0.2839, 0.2465, -0.9266, -0.2839, 0.2465, -0.9266, -0.2839, 0.2465, -0.9266, -0.2839, 0.2465, -0.9266, -0.2839, 0.2465, -0.9266, -0.2839, 0.2465, -0.9266, -0.2839, -0.1449, -0.7156, -0.6834, -0.1449, -0.7156, -0.6834, -0.1449, -0.7155, -0.6834, -0.1014, -0.7405, -0.6644, -0.1449, -0.7156, -0.6834, -0.1449, -0.7155, -0.6834, -0.1014, -0.7405, -0.6644, -0.1014, -0.7405, -0.6644, -0.1449, -0.7155, -0.6834, -0.1014, -0.7405, -0.6644, -0.05746, -0.7633, -0.6435, -0.1014, -0.7405, -0.6644, -0.05746, -0.7633, -0.6435, -0.05746, -0.7633, -0.6435, -0.1014, -0.7405, -0.6644, -0.7385, 0.1667, 0.6533, -0.7385, 0.1668, 0.6533, -0.7018, 0.0266, 0.7119, -0.7018, 0.0266, 0.7119, -0.7385, 0.1668, 0.6533, -0.6882, 0.04171, 0.7243, -0.7018, 0.0266, 0.7119, -0.6882, 0.04171, 0.7243, -0.657, -0.02149, 0.7536, -0.6882, 0.04171, 0.7243, -0.6778, 0.2341, 0.697, -0.657, -0.02149, 0.7536, -0.6469, 0.3933, 0.6533, -0.6778, 0.2341, 0.697, -0.6882, 0.04171, 0.7243, -0.6469, 0.3933, 0.6533, -0.6124, 0.5398, 0.5776, -0.6778, 0.2341, 0.697, -0.6469, 0.3933, 0.6533, -0.5317, 0.6741, 0.5127, -0.6124, 0.5398, 0.5776, -0.5317, 0.6741, 0.5127, -0.5317, 0.6741, 0.5127, -0.6469, 0.3933, 0.6533, 0.644, 0.2344, 0.7282, 0.6854, -2.955e-06, 0.7282, 0.6854, -8.159e-07, 0.7282, 0.644, 0.2344, 0.7282, 0.6854, -2.955e-06, 0.7282, 0.644, 0.2344, 0.7282, 0.525, 0.4405, 0.7282, 0.644, 0.2344, 0.7282, 0.644, 0.2344, 0.7282, 0.525, 0.4405, 0.7282, 0.644, 0.2344, 0.7282, 0.525, 0.4405, 0.7282, 0.525, 0.4405, 0.7282, 0.3427, 0.5935, 0.7282, 0.525, 0.4405, 0.7282, 0.3427, 0.5935, 0.7282, 0.3427, 0.5935, 0.7282, 0.525, 0.4405, 0.7282, 0.3427, 0.5935, 0.7282, 0.2363, 0.6492, 0.723, 0.3427, 0.5935, 0.7282, -0.8488, 0.09898, -0.5193, -0.8488, 0.09899, -0.5193, -0.8488, 0.09899, -0.5193, -0.8488, 0.09899, -0.5193, -0.8488, 0.09899, -0.5193, -0.8488, 0.099, -0.5193, -0.8488, 0.09899, -0.5193, -0.8488, 0.09899, -0.5193, -0.8488, 0.099, -0.5193, 0.9377, -0.07476, 0.3393, 0.9377, -0.07475, 0.3393, 0.861, 0.0365, 0.5072, 0.861, 0.0365, 0.5072, 0.9377, -0.07475, 0.3393, 0.861, 0.03651, 0.5072, 0.861, 0.0365, 0.5072, 0.861, 0.03651, 0.5072, 0.7443, 0.146, 0.6517, 0.6492, 0.2314, 0.7246, 0.861, 0.0365, 0.5072, 0.7443, 0.146, 0.6517, 0.6492, 0.2314, 0.7246, 0.6492, 0.2314, 0.7246, 0.7443, 0.146, 0.6517, 0.6492, 0.2314, 0.7246, 0.4732, 0.397, 0.7864, 0.6492, 0.2314, 0.7246, 0.6492, 0.2314, 0.7246, 0.4732, 0.397, 0.7864, 0.4732, 0.397, 0.7864, 0.4732, 0.397, 0.7864, 0.3088, 0.5349, 0.7865, 0.4732, 0.397, 0.7864, 0.4732, 0.397, 0.7864, 0.3088, 0.5349, 0.7865, 0.3088, 0.5349, 0.7865, 0.3088, 0.5349, 0.7865, 0.1072, 0.6083, 0.7865, 0.3088, 0.5349, 0.7865, 0.3088, 0.5349, 0.7865, 0.1072, 0.6083, 0.7865, 0.03576, 0.5289, 0.8479, 0.1072, 0.6083, 0.7865, -0.05478, 0.4922, 0.8688, 0.03576, 0.5289, 0.8479, 0.3535, 0.6123, -0.7072, -0.1093, 0.9754, 0.1913, 0.47, 0.814, 0.3413, 0.3535, 0.6123, -0.7072, -0.5672, 0.8017, -0.1884, -0.1093, 0.9754, 0.1913, 0.3535, 0.6123, -0.7072, -0.6895, 0.3744, -0.62, -0.5672, 0.8017, -0.1884, 0.3535, 0.6123, -0.7072, -0.4192, -0.1066, -0.9016, -0.6895, 0.3744, -0.62, 0.3535, 0.6123, -0.7072, 0.1172, -0.4164, -0.9016, -0.4192, -0.1066, -0.9016, 0.3535, 0.6123, -0.7072, 0.669, -0.41, -0.62, 0.1172, -0.4164, -0.9016, 0.3535, 0.6123, -0.7072, 0.9779, -0.09039, -0.1883, 0.669, -0.41, -0.62, 0.3535, 0.6123, -0.7072, 0.8994, 0.393, 0.1913, 0.9779, -0.09039, -0.1883, 0.3535, 0.6123, -0.7072, 0.47, 0.814, 0.3413, 0.8994, 0.393, 0.1913, 0.41, 0.5863, -0.6987, 0.41, 0.8982, -0.1584, 1.0, -1.512e-08, 7.048e-06, 0.41, 0.8982, -0.1584, 0.41, 0.7899, 0.456, 1.0, -1.512e-08, 7.048e-06, 0.41, 0.7899, 0.456, 0.41, 0.312, 0.8571, 1.0, -1.512e-08, 7.048e-06, 0.41, 0.312, 0.8571, 0.41, -0.312, 0.8571, 1.0, -1.512e-08, 7.048e-06, 0.41, -0.312, 0.8571, 0.41, -0.7899, 0.456, 1.0, -1.512e-08, 7.048e-06, 0.41, -0.7899, 0.456, 0.41, -0.8982, -0.1584, 1.0, -1.512e-08, 7.048e-06, 0.41, -0.8982, -0.1584, 0.41, -0.5863, -0.6987, 1.0, -1.512e-08, 7.048e-06, 0.41, -0.5863, -0.6987, 0.41, 0.0, -0.9121, 1.0, -1.512e-08, 7.048e-06, 0.41, 0.0, -0.9121, 0.41, 0.5863, -0.6987, 1.0, -1.512e-08, 7.048e-06, 0.9386, 0.0, -0.345, 0.7885, 0.5834, -0.1947, 0.7074, -4.318e-08, 0.7068, 0.7885, 0.5834, -0.1947, 0.4084, 0.8937, 0.1857, 0.7074, -4.318e-08, 0.7068, 0.4084, 0.8937, 0.1857, -0.02364, 0.7858, 0.6181, 0.7074, -4.318e-08, 0.7068, -0.02364, 0.7858, 0.6181, -0.3055, 0.3103, 0.9002, 0.7074, -4.318e-08, 0.7068, -0.3055, 0.3103, 0.9002, -0.3055, -0.3103, 0.9002, 0.7074, -4.318e-08, 0.7068, -0.3055, -0.3103, 0.9002, -0.02364, -0.7858, 0.6181, 0.7074, -4.318e-08, 0.7068, -0.02364, -0.7858, 0.6181, 0.4084, -0.8937, 0.1857, 0.7074, -4.318e-08, 0.7068, 0.4084, -0.8937, 0.1857, 0.7885, -0.5834, -0.1947, 0.7074, -4.318e-08, 0.7068, 0.7885, -0.5834, -0.1947, 0.9386, 0.0, -0.345, 0.7074, -4.318e-08, 0.7068, 0.7759, -1.095e-06, -0.6308, 0.7292, 0.2654, -0.6308, 0.776, -5.513e-06, -0.6308, 0.776, -5.513e-06, -0.6308, 0.7292, 0.2654, -0.6308, 0.7292, 0.2654, -0.6308, 0.7292, 0.2654, -0.6308, 0.5944, 0.4988, -0.6308, 0.7292, 0.2654, -0.6308, 0.7292, 0.2654, -0.6308, 0.5944, 0.4988, -0.6308, 0.5944, 0.4988, -0.6308, 0.5944, 0.4988, -0.6308, 0.388, 0.672, -0.6308, 0.5944, 0.4988, -0.6308, 0.5944, 0.4988, -0.6308, 0.388, 0.672, -0.6308, 0.388, 0.672, -0.6308, 0.388, 0.672, -0.6308, 0.267, 0.7336, -0.625, 0.388, 0.672, -0.6308, 0.267, 0.7336, -0.625, 0.267, 0.7336, -0.625, 0.388, 0.672, -0.6308, -0.7111, 0.583, 0.3929, -0.7111, 0.583, 0.3929, -0.7111, 0.5831, 0.393, -0.7111, 0.583, 0.3929, -0.7111, 0.583, 0.393, -0.7111, 0.5831, 0.393, -0.7111, 0.583, 0.393, -0.7111, 0.5831, 0.3929, -0.7111, 0.5831, 0.393, 0.8525, -0.2593, 0.4539, 0.9287, -0.3356, -0.1576, 0.7071, 0.7071, 8.491e-06, 0.9287, -0.3356, -0.1576, 0.7092, -0.116, -0.6954, 0.7071, 0.7071, 8.491e-06, 0.7092, -0.116, -0.6954, 0.2966, 0.2966, -0.9078, 0.7071, 0.7071, 8.491e-06, 0.2966, 0.2966, -0.9078, -0.116, 0.7092, -0.6954, 0.7071, 0.7071, 8.491e-06, -0.116, 0.7092, -0.6954, -0.3355, 0.9288, -0.1576, 0.7071, 0.7071, 8.491e-06, -0.3355, 0.9288, -0.1576, -0.2593, 0.8525, 0.4539, 0.7071, 0.7071, 8.491e-06, -0.2593, 0.8525, 0.4539, 0.07707, 0.5162, 0.853, 0.7071, 0.7071, 8.491e-06, 0.07707, 0.5162, 0.853, 0.5161, 0.07706, 0.853, 0.7071, 0.7071, 8.491e-06, 0.5161, 0.07706, 0.853, 0.8525, -0.2593, 0.4539, 0.7071, 0.7071, 8.491e-06, -0.7751, 0.6317, -0.01466, -0.775, 0.6317, -0.01463, -0.7751, 0.6317, -0.01466, -0.7751, 0.6317, -0.01466, -0.775, 0.6317, -0.01463, -0.775, 0.6317, -0.01467, -0.775, 0.6317, -0.01463, -0.775, 0.6317, -0.01468, -0.775, 0.6317, -0.01467, 0.7759, 3.66e-06, 0.6308, 0.7291, 0.2654, 0.6308, 0.776, -1.486e-06, 0.6308, 0.776, -1.486e-06, 0.6308, 0.7291, 0.2654, 0.6308, 0.7291, 0.2654, 0.6308, 0.7291, 0.2654, 0.6308, 0.5944, 0.4988, 0.6308, 0.7291, 0.2654, 0.6308, 0.7291, 0.2654, 0.6308, 0.5944, 0.4988, 0.6308, 0.5944, 0.4988, 0.6308, 0.5944, 0.4988, 0.6308, 0.3892, 0.6531, 0.6496, 0.5944, 0.4988, 0.6308, 0.5944, 0.4988, 0.6308, 0.3892, 0.6531, 0.6496, 0.3892, 0.6531, 0.6496, 0.3892, 0.6531, 0.6496, 0.2703, 0.6976, 0.6636, 0.3892, 0.6531, 0.6496, 0.2703, 0.6976, 0.6636, 0.2703, 0.6976, 0.6636, 0.3892, 0.6531, 0.6496, 0.05674, -0.968, -0.2443, 0.04073, -0.9813, -0.1884, 0.05672, -0.9681, -0.2442, 0.05672, -0.9681, -0.2442, 0.04073, -0.9813, -0.1884, 0.0407, -0.9813, -0.1883, 0.0407, -0.9813, -0.1883, 0.04073, -0.9813, -0.1884, 0.02456, -0.991, -0.1318, 0.02456, -0.991, -0.1318, 0.04073, -0.9813, -0.1884, 0.04688, -0.9883, 0.145, 0.04689, -0.9883, 0.145, 0.02456, -0.991, -0.1318, 0.04688, -0.9883, 0.145, 0.04689, -0.9883, 0.145, 0.04688, -0.9883, 0.145, 0.0656, -0.9095, 0.4105, 0.6542, 0.0006178, -0.7563, 0.6542, 0.0006013, -0.7563, 0.6333, 0.2219, -0.7414, 0.6333, 0.2219, -0.7414, 0.6542, 0.0006013, -0.7563, 0.6333, 0.2219, -0.7414, 0.525, 0.4405, -0.7282, 0.6333, 0.2219, -0.7414, 0.6333, 0.2219, -0.7414, 0.525, 0.4405, -0.7282, 0.6333, 0.2219, -0.7414, 0.525, 0.4405, -0.7282, 0.3559, 0.5457, -0.7587, 0.525, 0.4405, -0.7282, 0.525, 0.4405, -0.7282, 0.3559, 0.5457, -0.7587, 0.525, 0.4405, -0.7282, 0.3559, 0.5457, -0.7587, 0.3559, 0.5457, -0.7587, 0.2644, 0.557, -0.7873, 0.3559, 0.5457, -0.7587, 0.2644, 0.557, -0.7873, 0.2644, 0.557, -0.7873, 0.3559, 0.5457, -0.7587, -0.5725, 0.2943, 0.7653, -0.5725, 0.2943, 0.7653, -0.5724, 0.2943, 0.7653, -0.5724, 0.2943, 0.7653, -0.5725, 0.2943, 0.7653, -0.5725, 0.2944, 0.7653, -0.5724, 0.2944, 0.7653, -0.5725, 0.2944, 0.7653, -0.5725, 0.2943, 0.7653, -0.1594, -0.3906, -0.9067, -0.1594, -0.3906, -0.9067, -0.1594, -0.3906, -0.9066, -0.1594, -0.3906, -0.9066, -0.1594, -0.3906, -0.9067, -0.1205, -0.6482, -0.7519, -0.1594, -0.3906, -0.9067, -0.1205, -0.6482, -0.7519, -0.1205, -0.6482, -0.7519, -0.1205, -0.6482, -0.7519, -0.0706, -0.8462, -0.5281, -0.1205, -0.6482, -0.7519, -0.07062, -0.8462, -0.5281, -0.1205, -0.6482, -0.7519, -0.0706, -0.8462, -0.5281, -0.0706, -0.8462, -0.5281, -0.07062, -0.8462, -0.5281, -0.0706, -0.8462, -0.5281, 0.004485, -0.9681, -0.2506, 0.004515, -0.9681, -0.2506, 0.004431, -0.9681, -0.2506, 0.004431, -0.9681, -0.2506, 0.004515, -0.9681, -0.2506, 0.004507, -0.9681, -0.2506, -0.8793, 0.4463, 0.1661, -0.8794, 0.4462, 0.1661, -0.8794, 0.4461, 0.1661, -0.8794, 0.4461, 0.1661, -0.8794, 0.4462, 0.1661, -0.8794, 0.4463, 0.1661, -0.3948, -0.07058, 0.916, -0.5518, 0.1342, 0.8231, -0.5518, 0.1341, 0.8231, -0.6674, 0.3288, 0.6682, -0.5518, 0.1341, 0.8231, -0.5518, 0.1342, 0.8231, -0.6672, 0.3288, 0.6683, -0.5518, 0.1341, 0.8231, -0.6674, 0.3288, 0.6682, 0.3334, -0.517, -0.7884, 0.3335, -0.517, -0.7884, 0.3334, -0.517, -0.7884, 0.3334, -0.517, -0.7884, 0.3335, -0.517, -0.7884, 0.3335, -0.517, -0.7884, -0.5924, 0.8023, 0.07368, -0.5924, 0.8023, 0.07368, -0.5924, 0.8023, 0.07368, -0.5924, 0.8023, 0.07368, -0.5924, 0.8023, 0.07368, -0.5924, 0.8023, 0.07368, 0.776, -1.486e-06, 0.6308, 0.7688, -0.1356, 0.625, 0.7759, 3.66e-06, 0.6308, 0.7759, 3.66e-06, 0.6308, 0.7688, -0.1356, 0.625, 0.7688, -0.1355, 0.625, 0.6451, -0.09332, -0.7584, 0.6451, -0.09338, -0.7584, 0.6542, 0.0006178, -0.7563, 0.6542, 0.0006178, -0.7563, 0.6451, -0.09338, -0.7584, 0.6542, 0.0006013, -0.7563, 0.776, -5.513e-06, -0.6308, 0.7688, -0.1356, -0.625, 0.7759, -1.095e-06, -0.6308, 0.7759, -1.095e-06, -0.6308, 0.7688, -0.1356, -0.625, 0.7688, -0.1356, -0.625, 0.9848, -0.1736, -7.261e-07, 0.9848, -0.1737, -2.436e-07, 1.0, 1.686e-06, -2.688e-07, 1.0, 1.686e-06, -2.688e-07, 0.9848, -0.1737, -2.436e-07, 1.0, 7.706e-08, 0.0, -0.4083, -0.8645, 0.293, -0.2197, -0.9754, -0.0173, -0.4083, -0.8645, 0.293, -0.4083, -0.8645, 0.293, -0.2197, -0.9754, -0.0173, -0.2197, -0.9754, -0.01729, -0.2197, -0.9754, -0.0173, 0.0006039, -0.9457, -0.3251, -0.2197, -0.9754, -0.01729, -0.2197, -0.9754, -0.01729, 0.0006039, -0.9457, -0.3251, 0.0006057, -0.9457, -0.3251])] * 3)])
me_w_stickybomb_gib5_physics = bpy.data.meshes.new('w_stickybomb_gib5_physics')
me_w_stickybomb_gib5_physics.from_pydata([(0.337, 1.978, -3.735), (-0.1043, 3.103, -2.775), (2.116, 3.664, -4.213), (0.3429, 3.752, -1.776), (-0.5113, 2.247, -2.253), (0.9903, 0.9939, 2.656), (1.796, 1.517, 3.44), (1.169, 3.909, 0.9263), (0.4948, 2.883, 0.6708), (0.5808, -1.889, 3.735), (1.875, 0.6869, 3.735), (4.231, 0.0, 4.213), (1.469, -1.805, 2.131), (2.51, -0.5546, -1.464), (2.783, -0.8934, -0.8821), (4.15, -0.9168, -1.152), (-0.1812, 1.252, -2.952), (0.9316, 1.7, -3.682), (1.828, 3.861, 1.152), (0.2648, -1.642, 2.888), (2.402, -2.025, 2.775), (3.72, -0.4431, -1.776), (2.67, 0.9761, -3.025), (5.819, 0.1191, -0.2064), (1.296, 4.171, -1.232), (4.231, 4.231, 0.000379), (3.35, -1.681, 1.776)], [], [(0, 1, 2), (1, 3, 2), (1, 0, 4), (3, 1, 4), (5, 6, 7), (8, 5, 7), (6, 5, 9), (5, 8, 9), (6, 9, 10), (10, 11, 6), (9, 11, 10), (12, 13, 14), (14, 15, 12), (13, 15, 14), (16, 0, 17), (0, 2, 17), (0, 16, 4), (6, 11, 18), (18, 7, 6), (16, 13, 12), (12, 19, 16), (15, 20, 12), (9, 19, 12), (12, 20, 9), (21, 22, 2), (21, 2, 23), (15, 21, 23), (21, 15, 13), (13, 17, 21), (22, 21, 17), (3, 24, 2), (8, 3, 4), (3, 8, 7), (24, 3, 7), (9, 8, 19), (8, 4, 19), (16, 17, 13), (4, 16, 19), (9, 20, 11), (11, 25, 18), (7, 18, 25), (2, 22, 17), (26, 23, 11), (11, 20, 26), (15, 23, 26), (26, 20, 15), (2, 24, 25), (24, 7, 25), (23, 25, 11), (2, 25, 23)])
me_w_stickybomb_gib5_physics.polygons.foreach_set('use_smooth', [True] * 50)
_uv = me_w_stickybomb_gib5_physics.uv_layers.new(name='UVMap')
_uv.uv.foreach_set('vector', [0.0, 0.0, 0.0, 0.0, 0.0, 0.0, 0.0, 0.0, 0.0, 0.0, 0.0, 0.0, 0.0, 0.0, 0.0, 0.0, 0.0, 0.0, 0.0, 0.0, 0.0, 0.0, 0.0, 0.0, 0.0, 0.0, 0.0, 0.0, 0.0, 0.0, 0.0, 0.0, 0.0, 0.0, 0.0, 0.0, 0.0, 0.0, 0.0, 0.0, 0.0, 0.0, 0.0, 0.0, 0.0, 0.0, 0.0, 0.0, 0.0, 0.0, 0.0, 0.0, 0.0, 0.0, 0.0, 0.0, 0.0, 0.0, 0.0, 0.0, 0.0, 0.0, 0.0, 0.0, 0.0, 0.0, 0.0, 0.0, 0.0, 0.0, 0.0, 0.0, 0.0, 0.0, 0.0, 0.0, 0.0, 0.0, 0.0, 0.0, 0.0, 0.0, 0.0, 0.0, 0.0, 0.0, 0.0, 0.0, 0.0, 0.0, 0.0, 0.0, 0.0, 0.0, 0.0, 0.0, 0.0, 0.0, 0.0, 0.0, 0.0, 0.0, 0.0, 0.0, 0.0, 0.0, 0.0, 0.0, 0.0, 0.0, 0.0, 0.0, 0.0, 0.0, 0.0, 0.0, 0.0, 0.0, 0.0, 0.0, 0.0, 0.0, 0.0, 0.0, 0.0, 0.0, 0.0, 0.0, 0.0, 0.0, 0.0, 0.0, 0.0, 0.0, 0.0, 0.0, 0.0, 0.0, 0.0, 0.0, 0.0, 0.0, 0.0, 0.0, 0.0, 0.0, 0.0, 0.0, 0.0, 0.0, 0.0, 0.0, 0.0, 0.0, 0.0, 0.0, 0.0, 0.0, 0.0, 0.0, 0.0, 0.0, 0.0, 0.0, 0.0, 0.0, 0.0, 0.0, 0.0, 0.0, 0.0, 0.0, 0.0, 0.0, 0.0, 0.0, 0.0, 0.0, 0.0, 0.0, 0.0, 0.0, 0.0, 0.0, 0.0, 0.0, 0.0, 0.0, 0.0, 0.0, 0.0, 0.0, 0.0, 0.0, 0.0, 0.0, 0.0, 0.0, 0.0, 0.0, 0.0, 0.0, 0.0, 0.0, 0.0, 0.0, 0.0, 0.0, 0.0, 0.0, 0.0, 0.0, 0.0, 0.0, 0.0, 0.0, 0.0, 0.0, 0.0, 0.0, 0.0, 0.0, 0.0, 0.0, 0.0, 0.0, 0.0, 0.0, 0.0, 0.0, 0.0, 0.0, 0.0, 0.0, 0.0, 0.0, 0.0, 0.0, 0.0, 0.0, 0.0, 0.0, 0.0, 0.0, 0.0, 0.0, 0.0, 0.0, 0.0, 0.0, 0.0, 0.0, 0.0, 0.0, 0.0, 0.0, 0.0, 0.0, 0.0, 0.0, 0.0, 0.0, 0.0, 0.0, 0.0, 0.0, 0.0, 0.0, 0.0, 0.0, 0.0, 0.0, 0.0, 0.0, 0.0, 0.0, 0.0, 0.0, 0.0, 0.0, 0.0, 0.0, 0.0, 0.0, 0.0, 0.0, 0.0, 0.0, 0.0, 0.0, 0.0, 0.0, 0.0, 0.0, 0.0, 0.0, 0.0, 0.0, 0.0, 0.0])
me_w_stickybomb_gib5_physics.materials.append(mat_phy)
me_w_stickybomb_gib5_physics.use_remesh_fix_poles = True
me_w_stickybomb_gib5_physics.use_remesh_preserve_attributes = False
me_w_stickybomb_gib5_physics.use_mirror_vertex_groups = False
me_w_stickybomb_gib5_physics.update()
me_w_stickybomb_gib5_physics.normals_split_custom_set([tuple(v) for v in zip(*[iter([-0.1081, 0.7794, -0.6171, -0.5519, 0.4978, -0.6691, -0.429, 0.7387, 0.5198, -0.5519, 0.4978, -0.6691, -0.7359, -0.0006681, -0.6771, -0.429, 0.7387, 0.5198, -0.5519, 0.4978, -0.6691, -0.1081, 0.7794, -0.6171, -0.1161, -0.1099, -0.9871, -0.7359, -0.0006681, -0.6771, -0.5519, 0.4978, -0.6691, -0.1161, -0.1099, -0.9871, -0.3364, -0.5314, -0.7775, -0.5642, -0.7703, -0.2973, -0.7745, -0.3749, -0.5095, -0.2892, -0.3357, -0.8965, -0.3364, -0.5314, -0.7775, -0.7745, -0.3749, -0.5095, -0.5642, -0.7703, -0.2973, -0.3364, -0.5314, -0.7775, 0.1577, -0.8426, -0.5149, -0.3364, -0.5314, -0.7775, -0.2892, -0.3357, -0.8965, 0.1577, -0.8426, -0.5149, -0.5642, -0.7703, -0.2973, 0.1577, -0.8426, -0.5149, -0.1581, -0.9653, -0.2081, -0.1581, -0.9653, -0.2081, -0.1592, -0.7491, 0.6431, -0.5642, -0.7703, -0.2973, 0.1577, -0.8426, -0.5149, -0.1592, -0.7491, 0.6431, -0.1581, -0.9653, -0.2081, 0.8985, 0.3521, -0.2623, 0.8253, 0.5074, -0.2479, 0.923, 0.3602, -0.1354, 0.923, 0.3602, -0.1354, 0.9291, 0.2957, 0.2222, 0.8985, 0.3521, -0.2623, 0.8253, 0.5074, -0.2479, 0.9291, 0.2957, 0.2222, 0.923, 0.3602, -0.1354, 0.7426, 0.4099, -0.5297, -0.1081, 0.7794, -0.6171, 0.6079, 0.7937, -0.02214, -0.1081, 0.7794, -0.6171, -0.429, 0.7387, 0.5198, 0.6079, 0.7937, -0.02214, -0.1081, 0.7794, -0.6171, 0.7426, 0.4099, -0.5297, -0.1161, -0.1099, -0.9871, -0.5642, -0.7703, -0.2973, -0.1592, -0.7491, 0.6431, -0.7099, -0.6827, 0.1732, -0.7099, -0.6827, 0.1732, -0.7745, -0.3749, -0.5095, -0.5642, -0.7703, -0.2973, 0.7426, 0.4099, -0.5297, 0.8253, 0.5074, -0.2479, 0.8985, 0.3521, -0.2623, 0.8985, 0.3521, -0.2623, 0.2347, -0.05716, -0.9704, 0.7426, 0.4099, -0.5297, 0.9291, 0.2957, 0.2222, 0.9549, -0.1796, 0.2363, 0.8985, 0.3521, -0.2623, 0.1577, -0.8426, -0.5149, 0.2347, -0.05716, -0.9704, 0.8985, 0.3521, -0.2623, 0.8985, 0.3521, -0.2623, 0.9549, -0.1796, 0.2363, 0.1577, -0.8426, -0.5149, 0.4118, 0.7954, 0.4447, 0.4054, 0.8693, 0.2828, -0.429, 0.7387, 0.5198, 0.4118, 0.7954, 0.4447, -0.429, 0.7387, 0.5198, 0.04946, 0.202, 0.9781, 0.9291, 0.2957, 0.2222, 0.4118, 0.7954, 0.4447, 0.04946, 0.202, 0.9781, 0.4118, 0.7954, 0.4447, 0.9291, 0.2957, 0.2222, 0.8253, 0.5074, -0.2479, 0.8253, 0.5074, -0.2479, 0.6079, 0.7937, -0.02214, 0.4118, 0.7954, 0.4447, 0.4054, 0.8693, 0.2828, 0.4118, 0.7954, 0.4447, 0.6079, 0.7937, -0.02214, -0.7359, -0.0006681, -0.6771, -0.9936, 0.06439, -0.09294, -0.429, 0.7387, 0.5198, -0.2892, -0.3357, -0.8965, -0.7359, -0.0006681, -0.6771, -0.1161, -0.1099, -0.9871, -0.7359, -0.0006681, -0.6771, -0.2892, -0.3357, -0.8965, -0.7745, -0.3749, -0.5095, -0.9936, 0.06439, -0.09294, -0.7359, -0.0006681, -0.6771, -0.7745, -0.3749, -0.5095, 0.1577, -0.8426, -0.5149, -0.2892, -0.3357, -0.8965, 0.2347, -0.05716, -0.9704, -0.2892, -0.3357, -0.8965, -0.1161, -0.1099, -0.9871, 0.2347, -0.05716, -0.9704, 0.7426, 0.4099, -0.5297, 0.6079, 0.7937, -0.02214, 0.8253, 0.5074, -0.2479, -0.1161, -0.1099, -0.9871, 0.7426, 0.4099, -0.5297, 0.2347, -0.05716, -0.9704, 0.1577, -0.8426, -0.5149, 0.9549, -0.1796, 0.2363, -0.1592, -0.7491, 0.6431, -0.1592, -0.7491, 0.6431, -0.7261, -0.1202, 0.677, -0.7099, -0.6827, 0.1732, -0.7745, -0.3749, -0.5095, -0.7099, -0.6827, 0.1732, -0.7261, -0.1202, 0.677, -0.429, 0.7387, 0.5198, 0.4054, 0.8693, 0.2828, 0.6079, 0.7937, -0.02214, 0.7874, -0.1255, 0.6036, 0.04946, 0.202, 0.9781, -0.1592, -0.7491, 0.6431, -0.1592, -0.7491, 0.6431, 0.9549, -0.1796, 0.2363, 0.7874, -0.1255, 0.6036, 0.9291, 0.2957, 0.2222, 0.04946, 0.202, 0.9781, 0.7874, -0.1255, 0.6036, 0.7874, -0.1255, 0.6036, 0.9549, -0.1796, 0.2363, 0.9291, 0.2957, 0.2222, -0.429, 0.7387, 0.5198, -0.9936, 0.06439, -0.09294, -0.7261, -0.1202, 0.677, -0.9936, 0.06439, -0.09294, -0.7745, -0.3749, -0.5095, -0.7261, -0.1202, 0.677, 0.04946, 0.202, 0.9781, -0.7261, -0.1202, 0.677, -0.1592, -0.7491, 0.6431, -0.429, 0.7387, 0.5198, -0.7261, -0.1202, 0.677, 0.04946, 0.202, 0.9781])] * 3)])

# ---- objects
ob_w_stickybomb_gib5 = bpy.data.objects.new('w_stickybomb_gib5', me_w_stickybomb_gib5)
ob_w_stickybomb_gib5_physics = bpy.data.objects.new('w_stickybomb_gib5_physics', me_w_stickybomb_gib5_physics)

# ---- transforms, parenting, visibility, modifiers, constraints
ob_w_stickybomb_gib5.location = (0.0, 0.0, 0.0)
ob_w_stickybomb_gib5.lineart.crease_threshold = 0.0
_vg = ob_w_stickybomb_gib5.vertex_groups.new(name='static_prop')
ob_w_stickybomb_gib5_physics.location = (0.0, 0.0, 0.0)
ob_w_stickybomb_gib5_physics.display_type = 'SOLID'
ob_w_stickybomb_gib5_physics.show_wire = True
ob_w_stickybomb_gib5_physics.lineart.crease_threshold = 0.0
_vg = ob_w_stickybomb_gib5_physics.vertex_groups.new(name='static_prop')

# ---- collection membership
scene.collection.objects.link(ob_w_stickybomb_gib5)
scene.collection.objects.link(ob_w_stickybomb_gib5_physics)

# ---- scene / render settings (as saved in the file)
scene.frame_start = 1; scene.frame_end = 250; scene.frame_set(0)
scene.render.engine = 'BLENDER_EEVEE_NEXT'
scene.cycles.use_denoising = False
scene.cycles.samples = 128
scene.cycles.sampling_pattern = 'TABULATED_SOBOL'
scene.cycles.use_adaptive_sampling = False
scene.cycles.use_light_tree = False
scene.view_settings.view_transform = 'Filmic'
bpy.context.view_layer.update()

# ---- added for rendering (the .blend has no active camera and no usable light): camera, sun
cam_auto = bpy.data.cameras.new('AutoCamera')
cam_auto.lens = 50.0
cam_auto.sensor_width = 36.0
cam_auto.clip_end = 1000.0
ob_auto_camera = bpy.data.objects.new('AutoCamera', cam_auto)
scene.collection.objects.link(ob_auto_camera)
ob_auto_camera.location = (14.1557, -12.6005, 9.13551)
ob_auto_camera.rotation_euler = (1.09748, -7.21219e-08, 0.694738)
scene.camera = ob_auto_camera
light_auto_sun = bpy.data.lights.new('AutoSun', 'SUN')
light_auto_sun.energy = 3.0
light_auto_sun.angle = 0.0523599
ob_auto_sun = bpy.data.objects.new('AutoSun', light_auto_sun)
scene.collection.objects.link(ob_auto_sun)
ob_auto_sun.rotation_euler = (0.872665, 0.174533, 0.523599)
bpy.context.view_layer.update()
